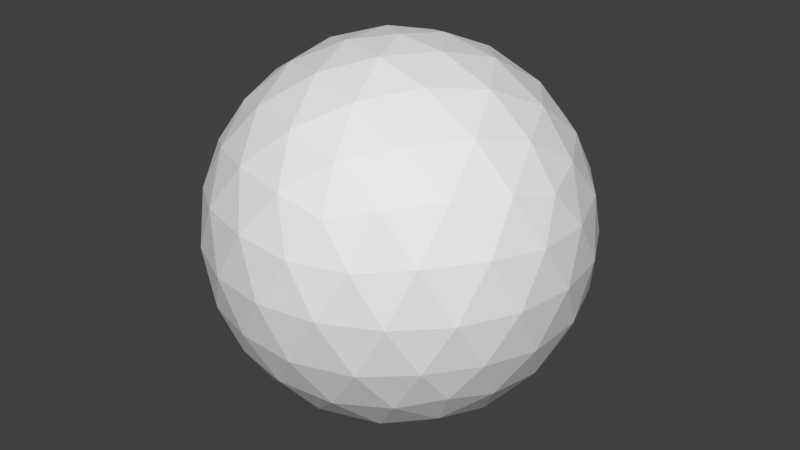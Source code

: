 # Source: TicTacNode.blend  (saved by Blender 2.76.0; exported with 4.5.12 LTS)
import bpy
from mathutils import Matrix  # noqa: F401  (used for matrix-valued properties, if any)

bpy.ops.wm.read_factory_settings(use_empty=True)
scene = bpy.context.scene
scene.name = 'Scene'

# ---- collections
col_collection_1 = bpy.data.collections.new('Collection 1'); scene.collection.children.link(col_collection_1)

# ---- world
world_world = bpy.data.worlds.new('World'); scene.world = world_world
world_world.color = (0.05088, 0.05088, 0.05088)
world_world.use_sun_shadow = False
world_world.sun_shadow_jitter_overblur = 0.0
world_world.cycles.sampling_method = 'MANUAL'
world_world.cycles.sample_map_resolution = 256

# ---- meshes
me_icosphere = bpy.data.meshes.new('Icosphere')
me_icosphere.from_pydata([(0.0, 0.0, -0.125), (0.09045, -0.06572, -0.0559), (-0.03455, -0.1063, -0.0559), (-0.1118, 0.0, -0.0559), (-0.03455, 0.1063, -0.0559), (0.09045, 0.06572, -0.0559), (0.03455, -0.1063, 0.0559), (-0.09045, -0.06572, 0.0559), (-0.09045, 0.06572, 0.0559), (0.03455, 0.1063, 0.0559), (0.1118, 0.0, 0.0559), (0.0, 0.0, 0.125), (-0.0291, -0.08957, -0.08219), (-0.02031, -0.0625, -0.1063), (-0.009701, -0.02986, -0.121), (0.0254, -0.01845, -0.121), (0.05317, -0.03863, -0.1063), (0.07619, -0.05536, -0.08219), (0.06649, -0.08521, -0.06279), (0.03286, -0.1011, -0.06572), (-0.003705, -0.108, -0.06279), (0.1016, 0.0369, -0.06279), (0.1063, 0.0, -0.06572), (0.1016, -0.0369, -0.06279), (0.0254, 0.01845, -0.121), (0.05317, 0.03863, -0.1063), (0.07619, 0.05536, -0.08219), (-0.09418, 0.0, -0.08219), (-0.06572, 0.0, -0.1063), (-0.03139, 0.0, -0.121), (-0.0605, -0.08957, -0.06279), (-0.08602, -0.0625, -0.06572), (-0.1039, -0.02986, -0.06279), (-0.0291, 0.08957, -0.08219), (-0.02031, 0.0625, -0.1063), (-0.009701, 0.02986, -0.121), (-0.1039, 0.02986, -0.06279), (-0.08602, 0.0625, -0.06572), (-0.0605, 0.08957, -0.06279), (-0.003705, 0.108, -0.06279), (0.03286, 0.1011, -0.06572), (0.06649, 0.08521, -0.06279), (0.1196, -0.01845, 0.03139), (0.1189, -0.03863, -2.19e-09), (0.1076, -0.05536, -0.03139), (0.1076, 0.05536, -0.03139), (0.1189, 0.03863, 2.19e-09), (0.1196, 0.01845, 0.03139), (0.0194, -0.1194, 0.03139), (0.0, -0.125, -2.19e-09), (-0.0194, -0.1194, -0.03139), (0.08589, -0.08521, -0.03139), (0.07347, -0.1011, 2.19e-09), (0.0545, -0.108, 0.03139), (-0.1076, -0.05536, 0.03139), (-0.1189, -0.03863, -2.19e-09), (-0.1196, -0.01845, -0.03139), (-0.0545, -0.108, -0.03139), (-0.07347, -0.1011, 2.19e-09), (-0.08589, -0.08521, 0.03139), (-0.08589, 0.08521, 0.03139), (-0.07347, 0.1011, -2.19e-09), (-0.0545, 0.108, -0.03139), (-0.1196, 0.01845, -0.03139), (-0.1189, 0.03863, 2.19e-09), (-0.1076, 0.05536, 0.03139), (0.0545, 0.108, 0.03139), (0.07347, 0.1011, -2.19e-09), (0.08589, 0.08521, -0.03139), (-0.0194, 0.1194, -0.03139), (0.0, 0.125, 2.19e-09), (0.0194, 0.1194, 0.03139), (0.1039, -0.02986, 0.06279), (0.08602, -0.0625, 0.06572), (0.0605, -0.08957, 0.06279), (0.003705, -0.108, 0.06279), (-0.03286, -0.1011, 0.06572), (-0.06649, -0.08521, 0.06279), (-0.1016, -0.0369, 0.06279), (-0.1063, 0.0, 0.06572), (-0.1016, 0.0369, 0.06279), (-0.06649, 0.08521, 0.06279), (-0.03286, 0.1011, 0.06572), (0.003705, 0.108, 0.06279), (0.0605, 0.08957, 0.06279), (0.08602, 0.0625, 0.06572), (0.1039, 0.02986, 0.06279), (0.009701, -0.02986, 0.121), (0.02031, -0.0625, 0.1063), (0.0291, -0.08957, 0.08219), (0.09418, 0.0, 0.08219), (0.06572, 0.0, 0.1063), (0.03139, 0.0, 0.121), (-0.0254, -0.01845, 0.121), (-0.05317, -0.03863, 0.1063), (-0.07619, -0.05536, 0.08219), (-0.0254, 0.01845, 0.121), (-0.05317, 0.03863, 0.1063), (-0.07619, 0.05536, 0.08219), (0.009701, 0.02986, 0.121), (0.02031, 0.0625, 0.1063), (0.0291, 0.08957, 0.08219), (0.04523, 0.03286, 0.1118), (0.07977, 0.03286, 0.09045), (0.0559, 0.06572, 0.09045), (-0.01727, 0.05316, 0.1118), (-0.006599, 0.08602, 0.09045), (-0.04523, 0.07347, 0.09045), (-0.0559, 0.0, 0.1118), (-0.08385, 0.02031, 0.09045), (-0.08385, -0.02031, 0.09045), (-0.01727, -0.05316, 0.1118), (-0.04523, -0.07347, 0.09045), (-0.006599, -0.08602, 0.09045), (0.04523, -0.03286, 0.1118), (0.0559, -0.06572, 0.09045), (0.07977, -0.03286, 0.09045), (0.1077, 0.05317, 0.03455), (0.1011, 0.07347, 0.0), (0.08385, 0.08602, 0.03455), (-0.01727, 0.1189, 0.03455), (-0.03863, 0.1189, -6.15e-08), (-0.0559, 0.1063, 0.03455), (-0.1184, 0.02031, 0.03455), (-0.125, -4.51e-08, 7.79e-08), (-0.1184, -0.02031, 0.03455), (-0.0559, -0.1063, 0.03455), (-0.03863, -0.1189, -9.839e-08), (-0.01727, -0.1189, 0.03455), (0.08385, -0.08602, 0.03455), (0.1011, -0.07347, -2.378e-07), (0.1077, -0.05317, 0.03455), (0.03863, 0.1189, -3.269e-15), (0.0559, 0.1063, -0.03455), (0.01727, 0.1189, -0.03455), (-0.1011, 0.07347, -9.806e-15), (-0.08385, 0.08602, -0.03455), (-0.1077, 0.05317, -0.03455), (-0.1011, -0.07347, 1.004e-14), (-0.1077, -0.05317, -0.03455), (-0.08385, -0.08602, -0.03455), (0.03863, -0.1189, 3.502e-15), (0.01727, -0.1189, -0.03455), (0.0559, -0.1063, -0.03455), (0.125, 0.0, 0.0), (0.1184, -0.02031, -0.03455), (0.1184, 0.02031, -0.03455), (0.04523, 0.07347, -0.09045), (0.01727, 0.05317, -0.1118), (0.006599, 0.08602, -0.09045), (-0.0559, 0.06572, -0.09045), (-0.04523, 0.03286, -0.1118), (-0.07977, 0.03286, -0.09045), (-0.07977, -0.03286, -0.09045), (-0.04523, -0.03286, -0.1118), (-0.0559, -0.06572, -0.09045), (0.08385, 0.02031, -0.09045), (0.08385, -0.02031, -0.09045), (0.0559, -9.224e-08, -0.1118), (0.006599, -0.08602, -0.09045), (0.01727, -0.05317, -0.1118), (0.04523, -0.07347, -0.09045)], [], [(0, 15, 14), (1, 17, 23), (0, 14, 29), (0, 29, 35), (0, 35, 24), (1, 23, 44), (2, 20, 50), (3, 32, 56), (4, 38, 62), (5, 41, 68), (1, 44, 51), (2, 50, 57), (3, 56, 63), (4, 62, 69), (5, 68, 45), (6, 74, 89), (7, 77, 95), (8, 80, 98), (9, 83, 101), (10, 86, 90), (92, 99, 11), (91, 102, 92), (90, 103, 91), (92, 102, 99), (102, 100, 99), (91, 103, 102), (103, 104, 102), (102, 104, 100), (104, 101, 100), (90, 86, 103), (86, 85, 103), (103, 85, 104), (85, 84, 104), (104, 84, 101), (84, 9, 101), (99, 96, 11), (100, 105, 99), (101, 106, 100), (99, 105, 96), (105, 97, 96), (100, 106, 105), (106, 107, 105), (105, 107, 97), (107, 98, 97), (101, 83, 106), (83, 82, 106), (106, 82, 107), (82, 81, 107), (107, 81, 98), (81, 8, 98), (96, 93, 11), (97, 108, 96), (98, 109, 97), (96, 108, 93), (108, 94, 93), (97, 109, 108), (109, 110, 108), (108, 110, 94), (110, 95, 94), (98, 80, 109), (80, 79, 109), (109, 79, 110), (79, 78, 110), (110, 78, 95), (78, 7, 95), (93, 87, 11), (94, 111, 93), (95, 112, 94), (93, 111, 87), (111, 88, 87), (94, 112, 111), (112, 113, 111), (111, 113, 88), (113, 89, 88), (95, 77, 112), (77, 76, 112), (112, 76, 113), (76, 75, 113), (113, 75, 89), (75, 6, 89), (87, 92, 11), (88, 114, 87), (89, 115, 88), (87, 114, 92), (114, 91, 92), (88, 115, 114), (115, 116, 114), (114, 116, 91), (116, 90, 91), (89, 74, 115), (74, 73, 115), (115, 73, 116), (73, 72, 116), (116, 72, 90), (72, 10, 90), (47, 86, 10), (46, 117, 47), (45, 118, 46), (47, 117, 86), (117, 85, 86), (46, 118, 117), (118, 119, 117), (117, 119, 85), (119, 84, 85), (45, 68, 118), (68, 67, 118), (118, 67, 119), (67, 66, 119), (119, 66, 84), (66, 9, 84), (71, 83, 9), (70, 120, 71), (69, 121, 70), (71, 120, 83), (120, 82, 83), (70, 121, 120), (121, 122, 120), (120, 122, 82), (122, 81, 82), (69, 62, 121), (62, 61, 121), (121, 61, 122), (61, 60, 122), (122, 60, 81), (60, 8, 81), (65, 80, 8), (64, 123, 65), (63, 124, 64), (65, 123, 80), (123, 79, 80), (64, 124, 123), (124, 125, 123), (123, 125, 79), (125, 78, 79), (63, 56, 124), (56, 55, 124), (124, 55, 125), (55, 54, 125), (125, 54, 78), (54, 7, 78), (59, 77, 7), (58, 126, 59), (57, 127, 58), (59, 126, 77), (126, 76, 77), (58, 127, 126), (127, 128, 126), (126, 128, 76), (128, 75, 76), (57, 50, 127), (50, 49, 127), (127, 49, 128), (49, 48, 128), (128, 48, 75), (48, 6, 75), (53, 74, 6), (52, 129, 53), (51, 130, 52), (53, 129, 74), (129, 73, 74), (52, 130, 129), (130, 131, 129), (129, 131, 73), (131, 72, 73), (51, 44, 130), (44, 43, 130), (130, 43, 131), (43, 42, 131), (131, 42, 72), (42, 10, 72), (66, 71, 9), (67, 132, 66), (68, 133, 67), (66, 132, 71), (132, 70, 71), (67, 133, 132), (133, 134, 132), (132, 134, 70), (134, 69, 70), (68, 41, 133), (41, 40, 133), (133, 40, 134), (40, 39, 134), (134, 39, 69), (39, 4, 69), (60, 65, 8), (61, 135, 60), (62, 136, 61), (60, 135, 65), (135, 64, 65), (61, 136, 135), (136, 137, 135), (135, 137, 64), (137, 63, 64), (62, 38, 136), (38, 37, 136), (136, 37, 137), (37, 36, 137), (137, 36, 63), (36, 3, 63), (54, 59, 7), (55, 138, 54), (56, 139, 55), (54, 138, 59), (138, 58, 59), (55, 139, 138), (139, 140, 138), (138, 140, 58), (140, 57, 58), (56, 32, 139), (32, 31, 139), (139, 31, 140), (31, 30, 140), (140, 30, 57), (30, 2, 57), (48, 53, 6), (49, 141, 48), (50, 142, 49), (48, 141, 53), (141, 52, 53), (49, 142, 141), (142, 143, 141), (141, 143, 52), (143, 51, 52), (50, 20, 142), (20, 19, 142), (142, 19, 143), (19, 18, 143), (143, 18, 51), (18, 1, 51), (42, 47, 10), (43, 144, 42), (44, 145, 43), (42, 144, 47), (144, 46, 47), (43, 145, 144), (145, 146, 144), (144, 146, 46), (146, 45, 46), (44, 23, 145), (23, 22, 145), (145, 22, 146), (22, 21, 146), (146, 21, 45), (21, 5, 45), (26, 41, 5), (25, 147, 26), (24, 148, 25), (26, 147, 41), (147, 40, 41), (25, 148, 147), (148, 149, 147), (147, 149, 40), (149, 39, 40), (24, 35, 148), (35, 34, 148), (148, 34, 149), (34, 33, 149), (149, 33, 39), (33, 4, 39), (33, 38, 4), (34, 150, 33), (35, 151, 34), (33, 150, 38), (150, 37, 38), (34, 151, 150), (151, 152, 150), (150, 152, 37), (152, 36, 37), (35, 29, 151), (29, 28, 151), (151, 28, 152), (28, 27, 152), (152, 27, 36), (27, 3, 36), (27, 32, 3), (28, 153, 27), (29, 154, 28), (27, 153, 32), (153, 31, 32), (28, 154, 153), (154, 155, 153), (153, 155, 31), (155, 30, 31), (29, 14, 154), (14, 13, 154), (154, 13, 155), (13, 12, 155), (155, 12, 30), (12, 2, 30), (21, 26, 5), (22, 156, 21), (23, 157, 22), (21, 156, 26), (156, 25, 26), (22, 157, 156), (157, 158, 156), (156, 158, 25), (158, 24, 25), (23, 17, 157), (17, 16, 157), (157, 16, 158), (16, 15, 158), (158, 15, 24), (15, 0, 24), (12, 20, 2), (13, 159, 12), (14, 160, 13), (12, 159, 20), (159, 19, 20), (13, 160, 159), (160, 161, 159), (159, 161, 19), (161, 18, 19), (14, 15, 160), (15, 16, 160), (160, 16, 161), (16, 17, 161), (161, 17, 18), (17, 1, 18)])
me_icosphere.use_remesh_preserve_volume = False
me_icosphere.use_remesh_preserve_attributes = False
me_icosphere.use_mirror_vertex_groups = False
me_icosphere.update()

# ---- objects
ob_icosphere = bpy.data.objects.new('Icosphere', me_icosphere)

# ---- transforms, parenting, visibility, modifiers, constraints
ob_icosphere.location = (0.0, 0.0, 0.0)
ob_icosphere.lineart.crease_threshold = 0.0

# ---- collection membership
col_collection_1.objects.link(ob_icosphere)

# ---- scene / render settings (as saved in the file)
scene.frame_start = 1; scene.frame_end = 20; scene.frame_set(0)
scene.render.engine = 'BLENDER_EEVEE_NEXT'
scene.render.resolution_percentage = 50
scene.render.dither_intensity = 0.0
scene.cycles.use_denoising = False
scene.cycles.samples = 10
scene.cycles.sampling_pattern = 'TABULATED_SOBOL'
scene.cycles.light_sampling_threshold = 0.0
scene.cycles.use_adaptive_sampling = False
scene.cycles.use_light_tree = False
scene.cycles.blur_glossy = 0.0
scene.cycles.pixel_filter_type = 'GAUSSIAN'
scene.cycles.sample_clamp_indirect = 0.0
scene.view_settings.view_transform = 'Standard'
bpy.context.view_layer.update()

# ---- added for rendering (the .blend has no active camera and no usable light): camera, sun
cam_auto = bpy.data.cameras.new('AutoCamera')
cam_auto.lens = 50.0
cam_auto.sensor_width = 36.0
cam_auto.clip_end = 1000.0
ob_auto_camera = bpy.data.objects.new('AutoCamera', cam_auto)
scene.collection.objects.link(ob_auto_camera)
ob_auto_camera.location = (0.400634, -0.480761, 0.320507)
ob_auto_camera.rotation_euler = (1.09748, -7.21219e-08, 0.694738)
scene.camera = ob_auto_camera
light_auto_sun = bpy.data.lights.new('AutoSun', 'SUN')
light_auto_sun.energy = 3.0
light_auto_sun.angle = 0.0523599
ob_auto_sun = bpy.data.objects.new('AutoSun', light_auto_sun)
scene.collection.objects.link(ob_auto_sun)
ob_auto_sun.rotation_euler = (0.872665, 0.174533, 0.523599)
bpy.context.view_layer.update()
